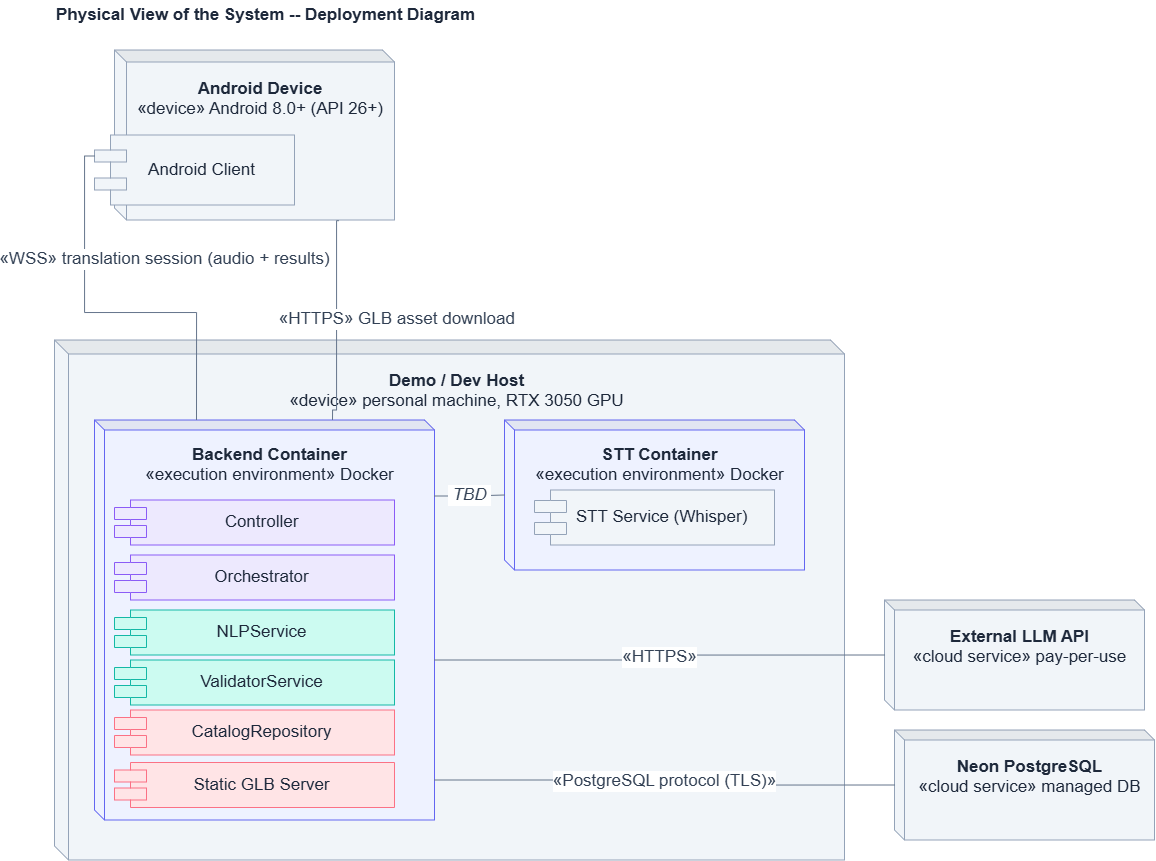

The diagram above was exported from draw.io. Its source (the exported page's mxGraphModel, read from the mxfile embedded in the PNG):
<mxGraphModel dx="1885" dy="1036" grid="1" gridSize="10" guides="1" tooltips="1" connect="1" arrows="1" fold="1" page="1" pageScale="1" pageWidth="1550" pageHeight="950" math="0" shadow="0">
  <root>
    <mxCell id="0" />
    <mxCell id="1" parent="0" />
    <mxCell id="title1" parent="1" style="text;html=1;align=left;verticalAlign=middle;fontSize=17;fontStyle=1;fontColor=#1e293b;" value="Physical View of the System -- Deployment Diagram" vertex="1">
      <mxGeometry height="30" width="700" x="260" y="30" as="geometry" />
    </mxCell>
    <mxCell id="android_device" parent="1" style="shape=cube;whiteSpace=wrap;html=1;boundedLbl=1;backgroundOutline=1;darkOpacity=0.05;align=center;verticalAlign=top;fontSize=17;fontColor=#1e293b;spacingTop=10;fillColor=#f1f5f9;strokeColor=#94a3b8;size=12;" value="&lt;b&gt;Android Device&lt;/b&gt;&lt;br&gt;&lt;font&gt;«device» Android 8.0+ (API 26+)&lt;/font&gt;" vertex="1">
      <mxGeometry height="170" width="280" x="320" y="80" as="geometry" />
    </mxCell>
    <mxCell id="android_client" parent="1" style="rounded=0;whiteSpace=wrap;html=1;shape=component;align=center;verticalAlign=middle;spacingLeft=15;fontSize=17;fontColor=#1e293b;fillColor=#f1f5f9;strokeColor=#94a3b8;" value="Android Client" vertex="1">
      <mxGeometry height="70" width="200" x="300" y="165" as="geometry" />
    </mxCell>
    <mxCell id="host_rtx" parent="1" style="shape=cube;whiteSpace=wrap;html=1;boundedLbl=1;backgroundOutline=1;darkOpacity=0.05;align=center;verticalAlign=top;fontSize=17;fontColor=#1e293b;spacingTop=10;fillColor=#f1f5f9;strokeColor=#94a3b8;size=14;" value="&lt;b&gt;Demo / Dev Host&lt;/b&gt;&lt;br&gt;&lt;font&gt;«device» personal machine, RTX 3050 GPU&lt;/font&gt;" vertex="1">
      <mxGeometry height="520" width="790" x="260" y="370" as="geometry" />
    </mxCell>
    <mxCell id="backend_monolith" parent="1" style="shape=cube;whiteSpace=wrap;html=1;boundedLbl=1;backgroundOutline=1;darkOpacity=0.05;align=center;verticalAlign=top;fontSize=17;fontColor=#1e293b;spacingTop=8;fillColor=#eef2ff;strokeColor=#6366f1;size=10;" value="&lt;b&gt;Backend Container&lt;/b&gt;&lt;br&gt;&lt;font&gt;«execution environment» Docker&lt;/font&gt;" vertex="1">
      <mxGeometry height="400" width="340" x="300" y="450" as="geometry" />
    </mxCell>
    <mxCell id="controlador" parent="1" style="rounded=0;whiteSpace=wrap;html=1;shape=component;align=center;verticalAlign=middle;spacingLeft=15;fontSize=17;fontColor=#1e293b;fillColor=#ede9fe;strokeColor=#8b5cf6;" value="Controller" vertex="1">
      <mxGeometry height="45" width="280" x="320" y="530" as="geometry" />
    </mxCell>
    <mxCell id="orquestador" parent="1" style="rounded=0;whiteSpace=wrap;html=1;shape=component;align=center;verticalAlign=middle;spacingLeft=15;fontSize=17;fontColor=#1e293b;fillColor=#ede9fe;strokeColor=#8b5cf6;" value="Orchestrator" vertex="1">
      <mxGeometry height="45" width="280" x="320" y="585" as="geometry" />
    </mxCell>
    <mxCell id="nlp_service" parent="1" style="rounded=0;whiteSpace=wrap;html=1;shape=component;align=center;verticalAlign=middle;spacingLeft=15;fontSize=17;fontColor=#1e293b;fillColor=#ccfbf1;strokeColor=#14b8a6;" value="NLPService" vertex="1">
      <mxGeometry height="45" width="280" x="320" y="640" as="geometry" />
    </mxCell>
    <mxCell id="validador_service" parent="1" style="rounded=0;whiteSpace=wrap;html=1;shape=component;align=center;verticalAlign=middle;spacingLeft=15;fontSize=17;fontColor=#1e293b;fillColor=#ccfbf1;strokeColor=#14b8a6;" value="ValidatorService" vertex="1">
      <mxGeometry height="45" width="280" x="320" y="690" as="geometry" />
    </mxCell>
    <mxCell id="catalogo_repo" parent="1" style="rounded=0;whiteSpace=wrap;html=1;shape=component;align=center;verticalAlign=middle;spacingLeft=15;fontSize=17;fontColor=#1e293b;fillColor=#ffe4e6;strokeColor=#fb7185;" value="CatalogRepository" vertex="1">
      <mxGeometry height="45" width="280" x="320" y="740" as="geometry" />
    </mxCell>
    <mxCell id="glb_server" parent="1" style="rounded=0;whiteSpace=wrap;html=1;shape=component;align=center;verticalAlign=middle;spacingLeft=15;fontSize=17;fontColor=#1e293b;fillColor=#ffe4e6;strokeColor=#fb7185;" value="Static GLB Server" vertex="1">
      <mxGeometry height="45" width="280" x="320" y="792.5" as="geometry" />
    </mxCell>
    <mxCell id="stt_container" parent="1" style="shape=cube;whiteSpace=wrap;html=1;boundedLbl=1;backgroundOutline=1;darkOpacity=0.05;align=center;verticalAlign=top;fontSize=17;fontColor=#1e293b;spacingTop=8;fillColor=#eef2ff;strokeColor=#6366f1;size=10;" value="&lt;b&gt;STT Container&lt;/b&gt;&lt;br&gt;&lt;font&gt;«execution environment» Docker&lt;/font&gt;" vertex="1">
      <mxGeometry height="150" width="300" x="710" y="450" as="geometry" />
    </mxCell>
    <mxCell id="servicio_stt" parent="1" style="rounded=0;whiteSpace=wrap;html=1;shape=component;align=center;verticalAlign=middle;spacingLeft=15;fontSize=17;fontColor=#1e293b;fillColor=#f1f5f9;strokeColor=#94a3b8;" value="STT Service (Whisper)" vertex="1">
      <mxGeometry height="55" width="240" x="740" y="520" as="geometry" />
    </mxCell>
    <mxCell id="external_llm" parent="1" style="shape=cube;whiteSpace=wrap;html=1;boundedLbl=1;backgroundOutline=1;darkOpacity=0.05;align=center;verticalAlign=top;fontSize=17;fontColor=#1e293b;spacingTop=10;fillColor=#f1f5f9;strokeColor=#94a3b8;size=10;" value="&lt;b&gt;External LLM API&lt;/b&gt;&lt;br&gt;&lt;font&gt;«cloud service» pay-per-use&lt;/font&gt;" vertex="1">
      <mxGeometry height="110" width="260" x="1090" y="630" as="geometry" />
    </mxCell>
    <mxCell id="neon_postgres" parent="1" style="shape=cube;whiteSpace=wrap;html=1;boundedLbl=1;backgroundOutline=1;darkOpacity=0.05;align=center;verticalAlign=top;fontSize=17;fontColor=#1e293b;spacingTop=10;fillColor=#f1f5f9;strokeColor=#94a3b8;size=10;" value="&lt;b&gt;Neon PostgreSQL&lt;/b&gt;&lt;br&gt;&lt;font&gt;«cloud service» managed DB&lt;/font&gt;" vertex="1">
      <mxGeometry height="110" width="260" x="1100" y="760" as="geometry" />
    </mxCell>
    <mxCell id="e1" edge="1" parent="1" source="android_client" style="edgeStyle=orthogonalEdgeStyle;rounded=0;html=1;endArrow=none;startArrow=none;strokeColor=#64748b;fontSize=17;fontColor=#334155;labelBackgroundColor=#ffffff;align=center;verticalAlign=middle;exitX=0;exitY=0.3;exitDx=0;exitDy=0;entryX=0.3;entryY=0;entryDx=0;entryDy=0;" target="backend_monolith" value="«WSS» translation session (audio + results)">
      <mxGeometry relative="1" x="0.2769" y="53" as="geometry">
        <mxPoint as="offset" />
      </mxGeometry>
    </mxCell>
    <mxCell id="e2" edge="1" parent="1" source="android_device" style="edgeStyle=orthogonalEdgeStyle;rounded=0;html=1;endArrow=none;startArrow=none;strokeColor=#64748b;fontSize=17;fontColor=#334155;labelBackgroundColor=#ffffff;align=center;verticalAlign=middle;exitX=0.801;exitY=1.004;exitDx=0;exitDy=0;entryX=0.7;entryY=0;entryDx=0;entryDy=0;exitPerimeter=0;" target="backend_monolith" value="&amp;nbsp;«HTTPS» GLB asset download">
      <mxGeometry relative="1" x="-0.0119" y="58" as="geometry">
        <mxPoint as="offset" />
        <Array as="points">
          <mxPoint x="542.07" y="250.67" />
          <mxPoint x="542.07" y="440" />
          <mxPoint x="538.07" y="440" />
        </Array>
      </mxGeometry>
    </mxCell>
    <mxCell id="e3" edge="1" parent="1" source="backend_monolith" style="edgeStyle=orthogonalEdgeStyle;rounded=0;html=1;endArrow=none;startArrow=none;strokeColor=#64748b;fontSize=17;fontColor=#334155;fontStyle=2;labelBackgroundColor=#ffffff;align=center;verticalAlign=middle;exitX=1;exitY=0.19;exitDx=0;exitDy=0;entryX=0;entryY=0.5;entryDx=0;entryDy=0;" target="stt_container" value="&amp;nbsp;TBD&amp;nbsp;">
      <mxGeometry relative="1" as="geometry" />
    </mxCell>
    <mxCell id="e4" edge="1" parent="1" source="backend_monolith" style="edgeStyle=orthogonalEdgeStyle;rounded=0;html=1;endArrow=none;startArrow=none;strokeColor=#64748b;fontSize=17;fontColor=#334155;labelBackgroundColor=#ffffff;align=center;verticalAlign=middle;exitX=1;exitY=0.9;exitDx=0;exitDy=0;entryX=0;entryY=0.5;entryDx=0;entryDy=0;" target="neon_postgres" value="«PostgreSQL protocol (TLS)»">
      <mxGeometry relative="1" as="geometry" />
    </mxCell>
    <mxCell id="e5" edge="1" parent="1" source="backend_monolith" style="edgeStyle=orthogonalEdgeStyle;rounded=0;html=1;endArrow=none;startArrow=none;strokeColor=#64748b;fontSize=17;fontColor=#334155;labelBackgroundColor=#ffffff;align=center;verticalAlign=middle;exitX=1;exitY=0.6;exitDx=0;exitDy=0;entryX=0;entryY=0.5;entryDx=0;entryDy=0;" target="external_llm" value="«HTTPS»">
      <mxGeometry relative="1" as="geometry" />
    </mxCell>
  </root>
</mxGraphModel>